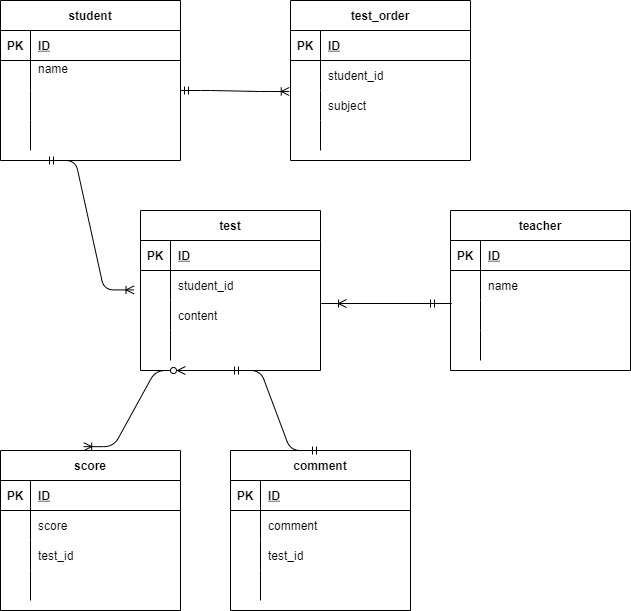

The diagram above was exported from draw.io. Its source (the exported page's mxGraphModel, read from the mxfile embedded in the PNG):
<mxGraphModel dx="724" dy="567" grid="1" gridSize="10" guides="1" tooltips="1" connect="1" arrows="1" fold="1" page="1" pageScale="1" pageWidth="827" pageHeight="1169" math="0" shadow="0">
  <root>
    <mxCell id="0" />
    <mxCell id="1" parent="0" />
    <mxCell id="20" value="" style="shape=partialRectangle;html=1;whiteSpace=wrap;connectable=0;fillColor=none;top=0;left=0;bottom=0;right=0;align=left;spacingLeft=6;overflow=hidden;pointerEvents=1;strokeColor=#F0F0F0;perimeterSpacing=1;" vertex="1" parent="1">
      <mxGeometry x="130" y="190" width="140" height="30" as="geometry">
        <mxRectangle width="140" height="30" as="alternateBounds" />
      </mxGeometry>
    </mxCell>
    <mxCell id="76" value="student" style="shape=table;startSize=30;container=1;collapsible=1;childLayout=tableLayout;fixedRows=1;rowLines=0;fontStyle=1;align=center;resizeLast=1;strokeColor=default;" vertex="1" parent="1">
      <mxGeometry x="70" y="30" width="180" height="160" as="geometry" />
    </mxCell>
    <mxCell id="77" value="" style="shape=partialRectangle;collapsible=0;dropTarget=0;pointerEvents=0;fillColor=none;top=0;left=0;bottom=1;right=0;points=[[0,0.5],[1,0.5]];portConstraint=eastwest;strokeColor=default;" vertex="1" parent="76">
      <mxGeometry y="30" width="180" height="30" as="geometry" />
    </mxCell>
    <mxCell id="78" value="PK" style="shape=partialRectangle;connectable=0;fillColor=none;top=0;left=0;bottom=0;right=0;fontStyle=1;overflow=hidden;strokeColor=default;" vertex="1" parent="77">
      <mxGeometry width="30" height="30" as="geometry">
        <mxRectangle width="30" height="30" as="alternateBounds" />
      </mxGeometry>
    </mxCell>
    <mxCell id="79" value="ID" style="shape=partialRectangle;connectable=0;fillColor=none;top=0;left=0;bottom=0;right=0;align=left;spacingLeft=6;fontStyle=5;overflow=hidden;strokeColor=default;" vertex="1" parent="77">
      <mxGeometry x="30" width="150" height="30" as="geometry">
        <mxRectangle width="150" height="30" as="alternateBounds" />
      </mxGeometry>
    </mxCell>
    <mxCell id="80" value="" style="shape=partialRectangle;collapsible=0;dropTarget=0;pointerEvents=0;fillColor=none;top=0;left=0;bottom=0;right=0;points=[[0,0.5],[1,0.5]];portConstraint=eastwest;strokeColor=default;" vertex="1" parent="76">
      <mxGeometry y="60" width="180" height="30" as="geometry" />
    </mxCell>
    <mxCell id="81" value="" style="shape=partialRectangle;connectable=0;fillColor=none;top=0;left=0;bottom=0;right=0;editable=1;overflow=hidden;strokeColor=default;" vertex="1" parent="80">
      <mxGeometry width="30" height="30" as="geometry">
        <mxRectangle width="30" height="30" as="alternateBounds" />
      </mxGeometry>
    </mxCell>
    <mxCell id="82" value="name&#10;" style="shape=partialRectangle;connectable=0;fillColor=none;top=0;left=0;bottom=0;right=0;align=left;spacingLeft=6;overflow=hidden;strokeColor=default;" vertex="1" parent="80">
      <mxGeometry x="30" width="150" height="30" as="geometry">
        <mxRectangle width="150" height="30" as="alternateBounds" />
      </mxGeometry>
    </mxCell>
    <mxCell id="83" value="" style="shape=partialRectangle;collapsible=0;dropTarget=0;pointerEvents=0;fillColor=none;top=0;left=0;bottom=0;right=0;points=[[0,0.5],[1,0.5]];portConstraint=eastwest;strokeColor=default;" vertex="1" parent="76">
      <mxGeometry y="90" width="180" height="30" as="geometry" />
    </mxCell>
    <mxCell id="84" value="" style="shape=partialRectangle;connectable=0;fillColor=none;top=0;left=0;bottom=0;right=0;editable=1;overflow=hidden;strokeColor=default;" vertex="1" parent="83">
      <mxGeometry width="30" height="30" as="geometry">
        <mxRectangle width="30" height="30" as="alternateBounds" />
      </mxGeometry>
    </mxCell>
    <mxCell id="85" value="" style="shape=partialRectangle;connectable=0;fillColor=none;top=0;left=0;bottom=0;right=0;align=left;spacingLeft=6;overflow=hidden;strokeColor=default;" vertex="1" parent="83">
      <mxGeometry x="30" width="150" height="30" as="geometry">
        <mxRectangle width="150" height="30" as="alternateBounds" />
      </mxGeometry>
    </mxCell>
    <mxCell id="86" value="" style="shape=partialRectangle;collapsible=0;dropTarget=0;pointerEvents=0;fillColor=none;top=0;left=0;bottom=0;right=0;points=[[0,0.5],[1,0.5]];portConstraint=eastwest;strokeColor=default;" vertex="1" parent="76">
      <mxGeometry y="120" width="180" height="30" as="geometry" />
    </mxCell>
    <mxCell id="87" value="" style="shape=partialRectangle;connectable=0;fillColor=none;top=0;left=0;bottom=0;right=0;editable=1;overflow=hidden;strokeColor=default;" vertex="1" parent="86">
      <mxGeometry width="30" height="30" as="geometry">
        <mxRectangle width="30" height="30" as="alternateBounds" />
      </mxGeometry>
    </mxCell>
    <mxCell id="88" value="" style="shape=partialRectangle;connectable=0;fillColor=none;top=0;left=0;bottom=0;right=0;align=left;spacingLeft=6;overflow=hidden;strokeColor=default;" vertex="1" parent="86">
      <mxGeometry x="30" width="150" height="30" as="geometry">
        <mxRectangle width="150" height="30" as="alternateBounds" />
      </mxGeometry>
    </mxCell>
    <mxCell id="89" value="test_order" style="shape=table;startSize=30;container=1;collapsible=1;childLayout=tableLayout;fixedRows=1;rowLines=0;fontStyle=1;align=center;resizeLast=1;strokeColor=default;" vertex="1" parent="1">
      <mxGeometry x="360" y="30" width="180" height="160" as="geometry" />
    </mxCell>
    <mxCell id="90" value="" style="shape=partialRectangle;collapsible=0;dropTarget=0;pointerEvents=0;fillColor=none;top=0;left=0;bottom=1;right=0;points=[[0,0.5],[1,0.5]];portConstraint=eastwest;strokeColor=default;" vertex="1" parent="89">
      <mxGeometry y="30" width="180" height="30" as="geometry" />
    </mxCell>
    <mxCell id="91" value="PK" style="shape=partialRectangle;connectable=0;fillColor=none;top=0;left=0;bottom=0;right=0;fontStyle=1;overflow=hidden;strokeColor=default;" vertex="1" parent="90">
      <mxGeometry width="30" height="30" as="geometry">
        <mxRectangle width="30" height="30" as="alternateBounds" />
      </mxGeometry>
    </mxCell>
    <mxCell id="92" value="ID" style="shape=partialRectangle;connectable=0;fillColor=none;top=0;left=0;bottom=0;right=0;align=left;spacingLeft=6;fontStyle=5;overflow=hidden;strokeColor=default;" vertex="1" parent="90">
      <mxGeometry x="30" width="150" height="30" as="geometry">
        <mxRectangle width="150" height="30" as="alternateBounds" />
      </mxGeometry>
    </mxCell>
    <mxCell id="93" value="" style="shape=partialRectangle;collapsible=0;dropTarget=0;pointerEvents=0;fillColor=none;top=0;left=0;bottom=0;right=0;points=[[0,0.5],[1,0.5]];portConstraint=eastwest;strokeColor=default;" vertex="1" parent="89">
      <mxGeometry y="60" width="180" height="30" as="geometry" />
    </mxCell>
    <mxCell id="94" value="" style="shape=partialRectangle;connectable=0;fillColor=none;top=0;left=0;bottom=0;right=0;editable=1;overflow=hidden;strokeColor=default;" vertex="1" parent="93">
      <mxGeometry width="30" height="30" as="geometry">
        <mxRectangle width="30" height="30" as="alternateBounds" />
      </mxGeometry>
    </mxCell>
    <mxCell id="95" value="student_id" style="shape=partialRectangle;connectable=0;fillColor=none;top=0;left=0;bottom=0;right=0;align=left;spacingLeft=6;overflow=hidden;strokeColor=default;" vertex="1" parent="93">
      <mxGeometry x="30" width="150" height="30" as="geometry">
        <mxRectangle width="150" height="30" as="alternateBounds" />
      </mxGeometry>
    </mxCell>
    <mxCell id="96" value="" style="shape=partialRectangle;collapsible=0;dropTarget=0;pointerEvents=0;fillColor=none;top=0;left=0;bottom=0;right=0;points=[[0,0.5],[1,0.5]];portConstraint=eastwest;strokeColor=default;" vertex="1" parent="89">
      <mxGeometry y="90" width="180" height="30" as="geometry" />
    </mxCell>
    <mxCell id="97" value="" style="shape=partialRectangle;connectable=0;fillColor=none;top=0;left=0;bottom=0;right=0;editable=1;overflow=hidden;strokeColor=default;" vertex="1" parent="96">
      <mxGeometry width="30" height="30" as="geometry">
        <mxRectangle width="30" height="30" as="alternateBounds" />
      </mxGeometry>
    </mxCell>
    <mxCell id="98" value="subject" style="shape=partialRectangle;connectable=0;fillColor=none;top=0;left=0;bottom=0;right=0;align=left;spacingLeft=6;overflow=hidden;strokeColor=default;" vertex="1" parent="96">
      <mxGeometry x="30" width="150" height="30" as="geometry">
        <mxRectangle width="150" height="30" as="alternateBounds" />
      </mxGeometry>
    </mxCell>
    <mxCell id="99" value="" style="shape=partialRectangle;collapsible=0;dropTarget=0;pointerEvents=0;fillColor=none;top=0;left=0;bottom=0;right=0;points=[[0,0.5],[1,0.5]];portConstraint=eastwest;strokeColor=default;" vertex="1" parent="89">
      <mxGeometry y="120" width="180" height="30" as="geometry" />
    </mxCell>
    <mxCell id="100" value="" style="shape=partialRectangle;connectable=0;fillColor=none;top=0;left=0;bottom=0;right=0;editable=1;overflow=hidden;strokeColor=default;" vertex="1" parent="99">
      <mxGeometry width="30" height="30" as="geometry">
        <mxRectangle width="30" height="30" as="alternateBounds" />
      </mxGeometry>
    </mxCell>
    <mxCell id="101" value="" style="shape=partialRectangle;connectable=0;fillColor=none;top=0;left=0;bottom=0;right=0;align=left;spacingLeft=6;overflow=hidden;strokeColor=default;" vertex="1" parent="99">
      <mxGeometry x="30" width="150" height="30" as="geometry">
        <mxRectangle width="150" height="30" as="alternateBounds" />
      </mxGeometry>
    </mxCell>
    <mxCell id="102" value="test" style="shape=table;startSize=30;container=1;collapsible=1;childLayout=tableLayout;fixedRows=1;rowLines=0;fontStyle=1;align=center;resizeLast=1;strokeColor=default;" vertex="1" parent="1">
      <mxGeometry x="210" y="240" width="180" height="160" as="geometry" />
    </mxCell>
    <mxCell id="103" value="" style="shape=partialRectangle;collapsible=0;dropTarget=0;pointerEvents=0;fillColor=none;top=0;left=0;bottom=1;right=0;points=[[0,0.5],[1,0.5]];portConstraint=eastwest;strokeColor=default;" vertex="1" parent="102">
      <mxGeometry y="30" width="180" height="30" as="geometry" />
    </mxCell>
    <mxCell id="104" value="PK" style="shape=partialRectangle;connectable=0;fillColor=none;top=0;left=0;bottom=0;right=0;fontStyle=1;overflow=hidden;strokeColor=default;" vertex="1" parent="103">
      <mxGeometry width="30" height="30" as="geometry">
        <mxRectangle width="30" height="30" as="alternateBounds" />
      </mxGeometry>
    </mxCell>
    <mxCell id="105" value="ID" style="shape=partialRectangle;connectable=0;fillColor=none;top=0;left=0;bottom=0;right=0;align=left;spacingLeft=6;fontStyle=5;overflow=hidden;strokeColor=default;" vertex="1" parent="103">
      <mxGeometry x="30" width="150" height="30" as="geometry">
        <mxRectangle width="150" height="30" as="alternateBounds" />
      </mxGeometry>
    </mxCell>
    <mxCell id="106" value="" style="shape=partialRectangle;collapsible=0;dropTarget=0;pointerEvents=0;fillColor=none;top=0;left=0;bottom=0;right=0;points=[[0,0.5],[1,0.5]];portConstraint=eastwest;strokeColor=default;" vertex="1" parent="102">
      <mxGeometry y="60" width="180" height="30" as="geometry" />
    </mxCell>
    <mxCell id="107" value="" style="shape=partialRectangle;connectable=0;fillColor=none;top=0;left=0;bottom=0;right=0;editable=1;overflow=hidden;strokeColor=default;" vertex="1" parent="106">
      <mxGeometry width="30" height="30" as="geometry">
        <mxRectangle width="30" height="30" as="alternateBounds" />
      </mxGeometry>
    </mxCell>
    <mxCell id="108" value="student_id" style="shape=partialRectangle;connectable=0;fillColor=none;top=0;left=0;bottom=0;right=0;align=left;spacingLeft=6;overflow=hidden;strokeColor=default;" vertex="1" parent="106">
      <mxGeometry x="30" width="150" height="30" as="geometry">
        <mxRectangle width="150" height="30" as="alternateBounds" />
      </mxGeometry>
    </mxCell>
    <mxCell id="109" value="" style="shape=partialRectangle;collapsible=0;dropTarget=0;pointerEvents=0;fillColor=none;top=0;left=0;bottom=0;right=0;points=[[0,0.5],[1,0.5]];portConstraint=eastwest;strokeColor=default;" vertex="1" parent="102">
      <mxGeometry y="90" width="180" height="30" as="geometry" />
    </mxCell>
    <mxCell id="110" value="" style="shape=partialRectangle;connectable=0;fillColor=none;top=0;left=0;bottom=0;right=0;editable=1;overflow=hidden;strokeColor=default;" vertex="1" parent="109">
      <mxGeometry width="30" height="30" as="geometry">
        <mxRectangle width="30" height="30" as="alternateBounds" />
      </mxGeometry>
    </mxCell>
    <mxCell id="111" value="content" style="shape=partialRectangle;connectable=0;fillColor=none;top=0;left=0;bottom=0;right=0;align=left;spacingLeft=6;overflow=hidden;strokeColor=default;" vertex="1" parent="109">
      <mxGeometry x="30" width="150" height="30" as="geometry">
        <mxRectangle width="150" height="30" as="alternateBounds" />
      </mxGeometry>
    </mxCell>
    <mxCell id="112" value="" style="shape=partialRectangle;collapsible=0;dropTarget=0;pointerEvents=0;fillColor=none;top=0;left=0;bottom=0;right=0;points=[[0,0.5],[1,0.5]];portConstraint=eastwest;strokeColor=default;" vertex="1" parent="102">
      <mxGeometry y="120" width="180" height="30" as="geometry" />
    </mxCell>
    <mxCell id="113" value="" style="shape=partialRectangle;connectable=0;fillColor=none;top=0;left=0;bottom=0;right=0;editable=1;overflow=hidden;strokeColor=default;" vertex="1" parent="112">
      <mxGeometry width="30" height="30" as="geometry">
        <mxRectangle width="30" height="30" as="alternateBounds" />
      </mxGeometry>
    </mxCell>
    <mxCell id="114" value="" style="shape=partialRectangle;connectable=0;fillColor=none;top=0;left=0;bottom=0;right=0;align=left;spacingLeft=6;overflow=hidden;strokeColor=default;" vertex="1" parent="112">
      <mxGeometry x="30" width="150" height="30" as="geometry">
        <mxRectangle width="150" height="30" as="alternateBounds" />
      </mxGeometry>
    </mxCell>
    <mxCell id="115" value="teacher" style="shape=table;startSize=30;container=1;collapsible=1;childLayout=tableLayout;fixedRows=1;rowLines=0;fontStyle=1;align=center;resizeLast=1;strokeColor=default;" vertex="1" parent="1">
      <mxGeometry x="520" y="240" width="180" height="160" as="geometry" />
    </mxCell>
    <mxCell id="116" value="" style="shape=partialRectangle;collapsible=0;dropTarget=0;pointerEvents=0;fillColor=none;top=0;left=0;bottom=1;right=0;points=[[0,0.5],[1,0.5]];portConstraint=eastwest;strokeColor=default;" vertex="1" parent="115">
      <mxGeometry y="30" width="180" height="30" as="geometry" />
    </mxCell>
    <mxCell id="117" value="PK" style="shape=partialRectangle;connectable=0;fillColor=none;top=0;left=0;bottom=0;right=0;fontStyle=1;overflow=hidden;strokeColor=default;" vertex="1" parent="116">
      <mxGeometry width="30" height="30" as="geometry">
        <mxRectangle width="30" height="30" as="alternateBounds" />
      </mxGeometry>
    </mxCell>
    <mxCell id="118" value="ID" style="shape=partialRectangle;connectable=0;fillColor=none;top=0;left=0;bottom=0;right=0;align=left;spacingLeft=6;fontStyle=5;overflow=hidden;strokeColor=default;" vertex="1" parent="116">
      <mxGeometry x="30" width="150" height="30" as="geometry">
        <mxRectangle width="150" height="30" as="alternateBounds" />
      </mxGeometry>
    </mxCell>
    <mxCell id="119" value="" style="shape=partialRectangle;collapsible=0;dropTarget=0;pointerEvents=0;fillColor=none;top=0;left=0;bottom=0;right=0;points=[[0,0.5],[1,0.5]];portConstraint=eastwest;strokeColor=default;" vertex="1" parent="115">
      <mxGeometry y="60" width="180" height="30" as="geometry" />
    </mxCell>
    <mxCell id="120" value="" style="shape=partialRectangle;connectable=0;fillColor=none;top=0;left=0;bottom=0;right=0;editable=1;overflow=hidden;strokeColor=default;" vertex="1" parent="119">
      <mxGeometry width="30" height="30" as="geometry">
        <mxRectangle width="30" height="30" as="alternateBounds" />
      </mxGeometry>
    </mxCell>
    <mxCell id="121" value="name" style="shape=partialRectangle;connectable=0;fillColor=none;top=0;left=0;bottom=0;right=0;align=left;spacingLeft=6;overflow=hidden;strokeColor=default;" vertex="1" parent="119">
      <mxGeometry x="30" width="150" height="30" as="geometry">
        <mxRectangle width="150" height="30" as="alternateBounds" />
      </mxGeometry>
    </mxCell>
    <mxCell id="122" value="" style="shape=partialRectangle;collapsible=0;dropTarget=0;pointerEvents=0;fillColor=none;top=0;left=0;bottom=0;right=0;points=[[0,0.5],[1,0.5]];portConstraint=eastwest;strokeColor=default;" vertex="1" parent="115">
      <mxGeometry y="90" width="180" height="30" as="geometry" />
    </mxCell>
    <mxCell id="123" value="" style="shape=partialRectangle;connectable=0;fillColor=none;top=0;left=0;bottom=0;right=0;editable=1;overflow=hidden;strokeColor=default;" vertex="1" parent="122">
      <mxGeometry width="30" height="30" as="geometry">
        <mxRectangle width="30" height="30" as="alternateBounds" />
      </mxGeometry>
    </mxCell>
    <mxCell id="124" value="" style="shape=partialRectangle;connectable=0;fillColor=none;top=0;left=0;bottom=0;right=0;align=left;spacingLeft=6;overflow=hidden;strokeColor=default;" vertex="1" parent="122">
      <mxGeometry x="30" width="150" height="30" as="geometry">
        <mxRectangle width="150" height="30" as="alternateBounds" />
      </mxGeometry>
    </mxCell>
    <mxCell id="125" value="" style="shape=partialRectangle;collapsible=0;dropTarget=0;pointerEvents=0;fillColor=none;top=0;left=0;bottom=0;right=0;points=[[0,0.5],[1,0.5]];portConstraint=eastwest;strokeColor=default;" vertex="1" parent="115">
      <mxGeometry y="120" width="180" height="30" as="geometry" />
    </mxCell>
    <mxCell id="126" value="" style="shape=partialRectangle;connectable=0;fillColor=none;top=0;left=0;bottom=0;right=0;editable=1;overflow=hidden;strokeColor=default;" vertex="1" parent="125">
      <mxGeometry width="30" height="30" as="geometry">
        <mxRectangle width="30" height="30" as="alternateBounds" />
      </mxGeometry>
    </mxCell>
    <mxCell id="127" value="" style="shape=partialRectangle;connectable=0;fillColor=none;top=0;left=0;bottom=0;right=0;align=left;spacingLeft=6;overflow=hidden;strokeColor=default;" vertex="1" parent="125">
      <mxGeometry x="30" width="150" height="30" as="geometry">
        <mxRectangle width="150" height="30" as="alternateBounds" />
      </mxGeometry>
    </mxCell>
    <mxCell id="128" value="score" style="shape=table;startSize=30;container=1;collapsible=1;childLayout=tableLayout;fixedRows=1;rowLines=0;fontStyle=1;align=center;resizeLast=1;strokeColor=default;" vertex="1" parent="1">
      <mxGeometry x="70" y="480" width="180" height="160" as="geometry" />
    </mxCell>
    <mxCell id="129" value="" style="shape=partialRectangle;collapsible=0;dropTarget=0;pointerEvents=0;fillColor=none;top=0;left=0;bottom=1;right=0;points=[[0,0.5],[1,0.5]];portConstraint=eastwest;strokeColor=default;" vertex="1" parent="128">
      <mxGeometry y="30" width="180" height="30" as="geometry" />
    </mxCell>
    <mxCell id="130" value="PK" style="shape=partialRectangle;connectable=0;fillColor=none;top=0;left=0;bottom=0;right=0;fontStyle=1;overflow=hidden;strokeColor=default;" vertex="1" parent="129">
      <mxGeometry width="30" height="30" as="geometry">
        <mxRectangle width="30" height="30" as="alternateBounds" />
      </mxGeometry>
    </mxCell>
    <mxCell id="131" value="ID" style="shape=partialRectangle;connectable=0;fillColor=none;top=0;left=0;bottom=0;right=0;align=left;spacingLeft=6;fontStyle=5;overflow=hidden;strokeColor=default;" vertex="1" parent="129">
      <mxGeometry x="30" width="150" height="30" as="geometry">
        <mxRectangle width="150" height="30" as="alternateBounds" />
      </mxGeometry>
    </mxCell>
    <mxCell id="132" value="" style="shape=partialRectangle;collapsible=0;dropTarget=0;pointerEvents=0;fillColor=none;top=0;left=0;bottom=0;right=0;points=[[0,0.5],[1,0.5]];portConstraint=eastwest;strokeColor=default;" vertex="1" parent="128">
      <mxGeometry y="60" width="180" height="30" as="geometry" />
    </mxCell>
    <mxCell id="133" value="" style="shape=partialRectangle;connectable=0;fillColor=none;top=0;left=0;bottom=0;right=0;editable=1;overflow=hidden;strokeColor=default;" vertex="1" parent="132">
      <mxGeometry width="30" height="30" as="geometry">
        <mxRectangle width="30" height="30" as="alternateBounds" />
      </mxGeometry>
    </mxCell>
    <mxCell id="134" value="score" style="shape=partialRectangle;connectable=0;fillColor=none;top=0;left=0;bottom=0;right=0;align=left;spacingLeft=6;overflow=hidden;strokeColor=default;" vertex="1" parent="132">
      <mxGeometry x="30" width="150" height="30" as="geometry">
        <mxRectangle width="150" height="30" as="alternateBounds" />
      </mxGeometry>
    </mxCell>
    <mxCell id="135" value="" style="shape=partialRectangle;collapsible=0;dropTarget=0;pointerEvents=0;fillColor=none;top=0;left=0;bottom=0;right=0;points=[[0,0.5],[1,0.5]];portConstraint=eastwest;strokeColor=default;" vertex="1" parent="128">
      <mxGeometry y="90" width="180" height="30" as="geometry" />
    </mxCell>
    <mxCell id="136" value="" style="shape=partialRectangle;connectable=0;fillColor=none;top=0;left=0;bottom=0;right=0;editable=1;overflow=hidden;strokeColor=default;" vertex="1" parent="135">
      <mxGeometry width="30" height="30" as="geometry">
        <mxRectangle width="30" height="30" as="alternateBounds" />
      </mxGeometry>
    </mxCell>
    <mxCell id="137" value="test_id" style="shape=partialRectangle;connectable=0;fillColor=none;top=0;left=0;bottom=0;right=0;align=left;spacingLeft=6;overflow=hidden;strokeColor=default;" vertex="1" parent="135">
      <mxGeometry x="30" width="150" height="30" as="geometry">
        <mxRectangle width="150" height="30" as="alternateBounds" />
      </mxGeometry>
    </mxCell>
    <mxCell id="138" value="" style="shape=partialRectangle;collapsible=0;dropTarget=0;pointerEvents=0;fillColor=none;top=0;left=0;bottom=0;right=0;points=[[0,0.5],[1,0.5]];portConstraint=eastwest;strokeColor=default;" vertex="1" parent="128">
      <mxGeometry y="120" width="180" height="30" as="geometry" />
    </mxCell>
    <mxCell id="139" value="" style="shape=partialRectangle;connectable=0;fillColor=none;top=0;left=0;bottom=0;right=0;editable=1;overflow=hidden;strokeColor=default;" vertex="1" parent="138">
      <mxGeometry width="30" height="30" as="geometry">
        <mxRectangle width="30" height="30" as="alternateBounds" />
      </mxGeometry>
    </mxCell>
    <mxCell id="140" value="" style="shape=partialRectangle;connectable=0;fillColor=none;top=0;left=0;bottom=0;right=0;align=left;spacingLeft=6;overflow=hidden;strokeColor=default;" vertex="1" parent="138">
      <mxGeometry x="30" width="150" height="30" as="geometry">
        <mxRectangle width="150" height="30" as="alternateBounds" />
      </mxGeometry>
    </mxCell>
    <mxCell id="141" value="comment" style="shape=table;startSize=30;container=1;collapsible=1;childLayout=tableLayout;fixedRows=1;rowLines=0;fontStyle=1;align=center;resizeLast=1;strokeColor=default;" vertex="1" parent="1">
      <mxGeometry x="300" y="480" width="180" height="160" as="geometry" />
    </mxCell>
    <mxCell id="142" value="" style="shape=partialRectangle;collapsible=0;dropTarget=0;pointerEvents=0;fillColor=none;top=0;left=0;bottom=1;right=0;points=[[0,0.5],[1,0.5]];portConstraint=eastwest;strokeColor=default;" vertex="1" parent="141">
      <mxGeometry y="30" width="180" height="30" as="geometry" />
    </mxCell>
    <mxCell id="143" value="PK" style="shape=partialRectangle;connectable=0;fillColor=none;top=0;left=0;bottom=0;right=0;fontStyle=1;overflow=hidden;strokeColor=default;" vertex="1" parent="142">
      <mxGeometry width="30" height="30" as="geometry">
        <mxRectangle width="30" height="30" as="alternateBounds" />
      </mxGeometry>
    </mxCell>
    <mxCell id="144" value="ID" style="shape=partialRectangle;connectable=0;fillColor=none;top=0;left=0;bottom=0;right=0;align=left;spacingLeft=6;fontStyle=5;overflow=hidden;strokeColor=default;" vertex="1" parent="142">
      <mxGeometry x="30" width="150" height="30" as="geometry">
        <mxRectangle width="150" height="30" as="alternateBounds" />
      </mxGeometry>
    </mxCell>
    <mxCell id="145" value="" style="shape=partialRectangle;collapsible=0;dropTarget=0;pointerEvents=0;fillColor=none;top=0;left=0;bottom=0;right=0;points=[[0,0.5],[1,0.5]];portConstraint=eastwest;strokeColor=default;" vertex="1" parent="141">
      <mxGeometry y="60" width="180" height="30" as="geometry" />
    </mxCell>
    <mxCell id="146" value="" style="shape=partialRectangle;connectable=0;fillColor=none;top=0;left=0;bottom=0;right=0;editable=1;overflow=hidden;strokeColor=default;" vertex="1" parent="145">
      <mxGeometry width="30" height="30" as="geometry">
        <mxRectangle width="30" height="30" as="alternateBounds" />
      </mxGeometry>
    </mxCell>
    <mxCell id="147" value="comment" style="shape=partialRectangle;connectable=0;fillColor=none;top=0;left=0;bottom=0;right=0;align=left;spacingLeft=6;overflow=hidden;strokeColor=default;" vertex="1" parent="145">
      <mxGeometry x="30" width="150" height="30" as="geometry">
        <mxRectangle width="150" height="30" as="alternateBounds" />
      </mxGeometry>
    </mxCell>
    <mxCell id="148" value="" style="shape=partialRectangle;collapsible=0;dropTarget=0;pointerEvents=0;fillColor=none;top=0;left=0;bottom=0;right=0;points=[[0,0.5],[1,0.5]];portConstraint=eastwest;strokeColor=default;" vertex="1" parent="141">
      <mxGeometry y="90" width="180" height="30" as="geometry" />
    </mxCell>
    <mxCell id="149" value="" style="shape=partialRectangle;connectable=0;fillColor=none;top=0;left=0;bottom=0;right=0;editable=1;overflow=hidden;strokeColor=default;" vertex="1" parent="148">
      <mxGeometry width="30" height="30" as="geometry">
        <mxRectangle width="30" height="30" as="alternateBounds" />
      </mxGeometry>
    </mxCell>
    <mxCell id="150" value="test_id" style="shape=partialRectangle;connectable=0;fillColor=none;top=0;left=0;bottom=0;right=0;align=left;spacingLeft=6;overflow=hidden;strokeColor=default;" vertex="1" parent="148">
      <mxGeometry x="30" width="150" height="30" as="geometry">
        <mxRectangle width="150" height="30" as="alternateBounds" />
      </mxGeometry>
    </mxCell>
    <mxCell id="151" value="" style="shape=partialRectangle;collapsible=0;dropTarget=0;pointerEvents=0;fillColor=none;top=0;left=0;bottom=0;right=0;points=[[0,0.5],[1,0.5]];portConstraint=eastwest;strokeColor=default;" vertex="1" parent="141">
      <mxGeometry y="120" width="180" height="30" as="geometry" />
    </mxCell>
    <mxCell id="152" value="" style="shape=partialRectangle;connectable=0;fillColor=none;top=0;left=0;bottom=0;right=0;editable=1;overflow=hidden;strokeColor=default;" vertex="1" parent="151">
      <mxGeometry width="30" height="30" as="geometry">
        <mxRectangle width="30" height="30" as="alternateBounds" />
      </mxGeometry>
    </mxCell>
    <mxCell id="153" value="" style="shape=partialRectangle;connectable=0;fillColor=none;top=0;left=0;bottom=0;right=0;align=left;spacingLeft=6;overflow=hidden;strokeColor=default;" vertex="1" parent="151">
      <mxGeometry x="30" width="150" height="30" as="geometry">
        <mxRectangle width="150" height="30" as="alternateBounds" />
      </mxGeometry>
    </mxCell>
    <mxCell id="154" value="" style="edgeStyle=entityRelationEdgeStyle;fontSize=12;html=1;endArrow=ERoneToMany;startArrow=ERmandOne;entryX=-0.007;entryY=1.033;entryDx=0;entryDy=0;entryPerimeter=0;" edge="1" parent="1" target="93">
      <mxGeometry width="100" height="100" relative="1" as="geometry">
        <mxPoint x="250" y="120" as="sourcePoint" />
        <mxPoint x="350" y="20" as="targetPoint" />
      </mxGeometry>
    </mxCell>
    <mxCell id="155" value="" style="edgeStyle=entityRelationEdgeStyle;fontSize=12;html=1;endArrow=ERoneToMany;startArrow=ERmandOne;exitX=0.25;exitY=1;exitDx=0;exitDy=0;entryX=-0.036;entryY=0.647;entryDx=0;entryDy=0;entryPerimeter=0;" edge="1" parent="1" source="76" target="106">
      <mxGeometry width="100" height="100" relative="1" as="geometry">
        <mxPoint x="340" y="440" as="sourcePoint" />
        <mxPoint x="440" y="340" as="targetPoint" />
      </mxGeometry>
    </mxCell>
    <mxCell id="156" value="" style="edgeStyle=entityRelationEdgeStyle;fontSize=12;html=1;endArrow=ERoneToMany;startArrow=ERmandOne;" edge="1" parent="1">
      <mxGeometry width="100" height="100" relative="1" as="geometry">
        <mxPoint x="496" y="333" as="sourcePoint" />
        <mxPoint x="416" y="333" as="targetPoint" />
      </mxGeometry>
    </mxCell>
    <mxCell id="157" value="" style="edgeStyle=entityRelationEdgeStyle;fontSize=12;html=1;endArrow=ERmandOne;startArrow=ERmandOne;exitX=0.5;exitY=1;exitDx=0;exitDy=0;entryX=0.5;entryY=0;entryDx=0;entryDy=0;" edge="1" parent="1" source="102" target="141">
      <mxGeometry width="100" height="100" relative="1" as="geometry">
        <mxPoint x="340" y="440" as="sourcePoint" />
        <mxPoint x="440" y="340" as="targetPoint" />
      </mxGeometry>
    </mxCell>
    <mxCell id="158" value="" style="edgeStyle=entityRelationEdgeStyle;fontSize=12;html=1;endArrow=ERoneToMany;startArrow=ERzeroToMany;exitX=0.25;exitY=1;exitDx=0;exitDy=0;entryX=0.462;entryY=-0.024;entryDx=0;entryDy=0;entryPerimeter=0;" edge="1" parent="1" source="102" target="128">
      <mxGeometry width="100" height="100" relative="1" as="geometry">
        <mxPoint x="340" y="440" as="sourcePoint" />
        <mxPoint x="440" y="340" as="targetPoint" />
      </mxGeometry>
    </mxCell>
  </root>
</mxGraphModel>